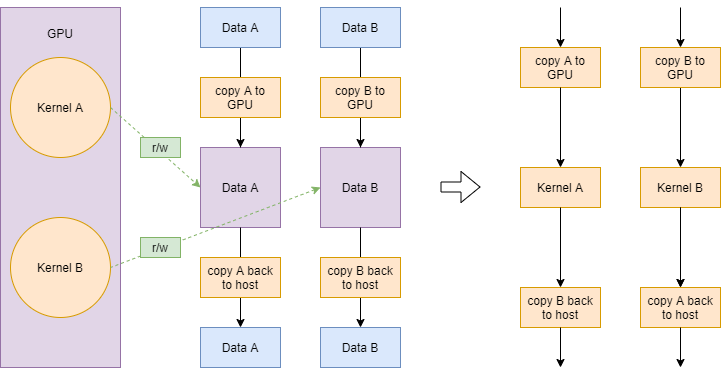

The diagram above was exported from draw.io. Its source (the exported page's mxGraphModel, read from the mxfile embedded in the PNG):
<mxGraphModel dx="1086" dy="806" grid="1" gridSize="10" guides="1" tooltips="1" connect="1" arrows="1" fold="1" page="1" pageScale="1" pageWidth="827" pageHeight="1169" math="0" shadow="0">
  <root>
    <mxCell id="0" />
    <mxCell id="1" parent="0" />
    <mxCell id="Y6iWwm1qgtZ8P81vCxj6-19" value="Kernel A" style="rounded=0;whiteSpace=wrap;html=1;fillColor=#ffe6cc;strokeColor=#d79b00;" parent="1" vertex="1">
      <mxGeometry x="560" y="200" width="80" height="40" as="geometry" />
    </mxCell>
    <mxCell id="Y6iWwm1qgtZ8P81vCxj6-20" value="Kernel B" style="rounded=0;whiteSpace=wrap;html=1;fillColor=#ffe6cc;strokeColor=#d79b00;" parent="1" vertex="1">
      <mxGeometry x="680" y="200" width="80" height="40" as="geometry" />
    </mxCell>
    <mxCell id="WLAb-HVYEj0Z8suwNHRZ-1" value="GPU&lt;br&gt;&lt;br&gt;&lt;br&gt;&lt;br&gt;&lt;br&gt;&lt;br&gt;&lt;br&gt;&lt;br&gt;&lt;br&gt;&lt;br&gt;&lt;br&gt;&lt;br&gt;&lt;br&gt;&lt;br&gt;&lt;br&gt;&lt;br&gt;&lt;br&gt;&lt;br&gt;&lt;br&gt;&lt;br&gt;&lt;br&gt;&lt;br&gt;&lt;br&gt;" style="rounded=0;whiteSpace=wrap;html=1;fillColor=#e1d5e7;strokeColor=#9673a6;" parent="1" vertex="1">
      <mxGeometry x="40" y="40" width="120" height="360" as="geometry" />
    </mxCell>
    <mxCell id="WLAb-HVYEj0Z8suwNHRZ-2" value="Kernel A" style="ellipse;whiteSpace=wrap;html=1;fillColor=#ffe6cc;strokeColor=#d79b00;" parent="1" vertex="1">
      <mxGeometry x="50" y="90" width="100" height="100" as="geometry" />
    </mxCell>
    <mxCell id="WLAb-HVYEj0Z8suwNHRZ-3" value="Kernel B" style="ellipse;whiteSpace=wrap;html=1;fillColor=#ffe6cc;strokeColor=#d79b00;" parent="1" vertex="1">
      <mxGeometry x="50" y="250" width="100" height="100" as="geometry" />
    </mxCell>
    <mxCell id="WLAb-HVYEj0Z8suwNHRZ-4" value="Data A" style="rounded=0;whiteSpace=wrap;html=1;fillColor=#e1d5e7;strokeColor=#9673a6;" parent="1" vertex="1">
      <mxGeometry x="240" y="180" width="80" height="80" as="geometry" />
    </mxCell>
    <mxCell id="WLAb-HVYEj0Z8suwNHRZ-6" value="" style="endArrow=classic;html=1;exitX=1;exitY=0.5;exitDx=0;exitDy=0;entryX=0;entryY=0.5;entryDx=0;entryDy=0;fillColor=#d5e8d4;strokeColor=#82b366;dashed=1;" parent="1" source="WLAb-HVYEj0Z8suwNHRZ-2" target="WLAb-HVYEj0Z8suwNHRZ-4" edge="1">
      <mxGeometry width="50" height="50" relative="1" as="geometry">
        <mxPoint x="250" y="60" as="sourcePoint" />
        <mxPoint x="250" y="180" as="targetPoint" />
      </mxGeometry>
    </mxCell>
    <mxCell id="WLAb-HVYEj0Z8suwNHRZ-7" value="" style="endArrow=none;html=1;exitX=0;exitY=0.5;exitDx=0;exitDy=0;entryX=1;entryY=0.5;entryDx=0;entryDy=0;fillColor=#d5e8d4;strokeColor=#82b366;dashed=1;endFill=0;startArrow=classic;startFill=1;" parent="1" source="Da_Yjzhlhk6ArrbKxL6F-1" target="WLAb-HVYEj0Z8suwNHRZ-3" edge="1">
      <mxGeometry width="50" height="50" relative="1" as="geometry">
        <mxPoint x="160" y="290" as="sourcePoint" />
        <mxPoint x="327.03999999999996" y="371.03999999999996" as="targetPoint" />
      </mxGeometry>
    </mxCell>
    <mxCell id="WLAb-HVYEj0Z8suwNHRZ-8" value="r/w" style="text;html=1;strokeColor=#82b366;fillColor=#d5e8d4;align=center;verticalAlign=middle;whiteSpace=wrap;rounded=0;" parent="1" vertex="1">
      <mxGeometry x="180" y="170" width="40" height="20" as="geometry" />
    </mxCell>
    <mxCell id="WLAb-HVYEj0Z8suwNHRZ-9" value="r/w" style="text;html=1;strokeColor=#82b366;fillColor=#d5e8d4;align=center;verticalAlign=middle;whiteSpace=wrap;rounded=0;" parent="1" vertex="1">
      <mxGeometry x="180" y="270" width="40" height="20" as="geometry" />
    </mxCell>
    <mxCell id="WLAb-HVYEj0Z8suwNHRZ-10" value="" style="endArrow=classic;html=1;entryX=0.5;entryY=0;entryDx=0;entryDy=0;endFill=1;startArrow=none;startFill=0;exitX=0.5;exitY=1;exitDx=0;exitDy=0;" parent="1" source="WLAb-HVYEj0Z8suwNHRZ-15" target="WLAb-HVYEj0Z8suwNHRZ-4" edge="1">
      <mxGeometry width="50" height="50" relative="1" as="geometry">
        <mxPoint x="420" y="100" as="sourcePoint" />
        <mxPoint x="279.5" y="170" as="targetPoint" />
      </mxGeometry>
    </mxCell>
    <mxCell id="WLAb-HVYEj0Z8suwNHRZ-11" value="" style="endArrow=classic;html=1;exitX=0.5;exitY=1;exitDx=0;exitDy=0;entryX=0.5;entryY=0;entryDx=0;entryDy=0;" parent="1" source="WLAb-HVYEj0Z8suwNHRZ-4" target="WLAb-HVYEj0Z8suwNHRZ-16" edge="1">
      <mxGeometry width="50" height="50" relative="1" as="geometry">
        <mxPoint x="360" y="220" as="sourcePoint" />
        <mxPoint x="280" y="400" as="targetPoint" />
      </mxGeometry>
    </mxCell>
    <mxCell id="WLAb-HVYEj0Z8suwNHRZ-12" value="" style="edgeStyle=orthogonalEdgeStyle;rounded=0;orthogonalLoop=1;jettySize=auto;html=1;dashed=1;endArrow=none;endFill=0;" parent="1" source="WLAb-HVYEj0Z8suwNHRZ-13" target="WLAb-HVYEj0Z8suwNHRZ-4" edge="1">
      <mxGeometry relative="1" as="geometry" />
    </mxCell>
    <mxCell id="WLAb-HVYEj0Z8suwNHRZ-13" value="copy A to GPU" style="text;html=1;strokeColor=#d79b00;fillColor=#ffe6cc;align=center;verticalAlign=middle;whiteSpace=wrap;rounded=0;" parent="1" vertex="1">
      <mxGeometry x="240" y="110" width="80" height="40" as="geometry" />
    </mxCell>
    <mxCell id="WLAb-HVYEj0Z8suwNHRZ-14" value="copy A back to host" style="text;html=1;strokeColor=#d79b00;fillColor=#ffe6cc;align=center;verticalAlign=middle;whiteSpace=wrap;rounded=0;" parent="1" vertex="1">
      <mxGeometry x="240" y="290" width="80" height="40" as="geometry" />
    </mxCell>
    <mxCell id="WLAb-HVYEj0Z8suwNHRZ-15" value="Data A" style="rounded=0;whiteSpace=wrap;html=1;fillColor=#dae8fc;strokeColor=#6c8ebf;" parent="1" vertex="1">
      <mxGeometry x="240" y="40" width="80" height="40" as="geometry" />
    </mxCell>
    <mxCell id="WLAb-HVYEj0Z8suwNHRZ-16" value="Data A" style="rounded=0;whiteSpace=wrap;html=1;fillColor=#dae8fc;strokeColor=#6c8ebf;" parent="1" vertex="1">
      <mxGeometry x="240" y="360" width="80" height="40" as="geometry" />
    </mxCell>
    <mxCell id="WLAb-HVYEj0Z8suwNHRZ-17" value="copy A to GPU" style="text;html=1;strokeColor=#d79b00;fillColor=#ffe6cc;align=center;verticalAlign=middle;whiteSpace=wrap;rounded=0;" parent="1" vertex="1">
      <mxGeometry x="560" y="80" width="80" height="40" as="geometry" />
    </mxCell>
    <mxCell id="WLAb-HVYEj0Z8suwNHRZ-18" value="copy B back to host" style="text;html=1;strokeColor=#d79b00;fillColor=#ffe6cc;align=center;verticalAlign=middle;whiteSpace=wrap;rounded=0;" parent="1" vertex="1">
      <mxGeometry x="560" y="320" width="80" height="40" as="geometry" />
    </mxCell>
    <mxCell id="WLAb-HVYEj0Z8suwNHRZ-20" value="" style="endArrow=classic;html=1;entryX=0.5;entryY=0;entryDx=0;entryDy=0;" parent="1" target="WLAb-HVYEj0Z8suwNHRZ-17" edge="1">
      <mxGeometry width="50" height="50" relative="1" as="geometry">
        <mxPoint x="600" y="40" as="sourcePoint" />
        <mxPoint x="639.5" y="100" as="targetPoint" />
      </mxGeometry>
    </mxCell>
    <mxCell id="WLAb-HVYEj0Z8suwNHRZ-21" value="" style="endArrow=classic;html=1;exitX=0.5;exitY=1;exitDx=0;exitDy=0;entryX=0.5;entryY=0;entryDx=0;entryDy=0;" parent="1" source="WLAb-HVYEj0Z8suwNHRZ-17" target="Y6iWwm1qgtZ8P81vCxj6-19" edge="1">
      <mxGeometry width="50" height="50" relative="1" as="geometry">
        <mxPoint x="650" y="50" as="sourcePoint" />
        <mxPoint x="690" y="150" as="targetPoint" />
      </mxGeometry>
    </mxCell>
    <mxCell id="WLAb-HVYEj0Z8suwNHRZ-23" value="" style="endArrow=classic;html=1;exitX=0.5;exitY=1;exitDx=0;exitDy=0;" parent="1" source="Y6iWwm1qgtZ8P81vCxj6-20" edge="1">
      <mxGeometry width="50" height="50" relative="1" as="geometry">
        <mxPoint x="670" y="70" as="sourcePoint" />
        <mxPoint x="720" y="320" as="targetPoint" />
      </mxGeometry>
    </mxCell>
    <mxCell id="WLAb-HVYEj0Z8suwNHRZ-24" value="" style="endArrow=classic;html=1;exitX=0.5;exitY=1;exitDx=0;exitDy=0;" parent="1" source="WLAb-HVYEj0Z8suwNHRZ-18" edge="1">
      <mxGeometry width="50" height="50" relative="1" as="geometry">
        <mxPoint x="680" y="80" as="sourcePoint" />
        <mxPoint x="600" y="400" as="targetPoint" />
      </mxGeometry>
    </mxCell>
    <mxCell id="WLAb-HVYEj0Z8suwNHRZ-25" value="" style="shape=flexArrow;endArrow=classic;html=1;" parent="1" edge="1">
      <mxGeometry width="50" height="50" relative="1" as="geometry">
        <mxPoint x="480" y="219.5" as="sourcePoint" />
        <mxPoint x="520" y="219.5" as="targetPoint" />
      </mxGeometry>
    </mxCell>
    <mxCell id="Da_Yjzhlhk6ArrbKxL6F-1" value="Data B" style="rounded=0;whiteSpace=wrap;html=1;fillColor=#e1d5e7;strokeColor=#9673a6;" vertex="1" parent="1">
      <mxGeometry x="360" y="180" width="80" height="80" as="geometry" />
    </mxCell>
    <mxCell id="Da_Yjzhlhk6ArrbKxL6F-2" value="" style="endArrow=classic;html=1;entryX=0.5;entryY=0;entryDx=0;entryDy=0;endFill=1;startArrow=none;startFill=0;exitX=0.5;exitY=1;exitDx=0;exitDy=0;" edge="1" parent="1" source="Da_Yjzhlhk6ArrbKxL6F-7" target="Da_Yjzhlhk6ArrbKxL6F-1">
      <mxGeometry width="50" height="50" relative="1" as="geometry">
        <mxPoint x="540" y="100" as="sourcePoint" />
        <mxPoint x="399.5" y="170" as="targetPoint" />
      </mxGeometry>
    </mxCell>
    <mxCell id="Da_Yjzhlhk6ArrbKxL6F-3" value="" style="endArrow=classic;html=1;exitX=0.5;exitY=1;exitDx=0;exitDy=0;entryX=0.5;entryY=0;entryDx=0;entryDy=0;" edge="1" parent="1" source="Da_Yjzhlhk6ArrbKxL6F-1" target="Da_Yjzhlhk6ArrbKxL6F-8">
      <mxGeometry width="50" height="50" relative="1" as="geometry">
        <mxPoint x="480" y="220" as="sourcePoint" />
        <mxPoint x="400" y="400" as="targetPoint" />
      </mxGeometry>
    </mxCell>
    <mxCell id="Da_Yjzhlhk6ArrbKxL6F-4" value="" style="edgeStyle=orthogonalEdgeStyle;rounded=0;orthogonalLoop=1;jettySize=auto;html=1;dashed=1;endArrow=none;endFill=0;" edge="1" parent="1" source="Da_Yjzhlhk6ArrbKxL6F-5" target="Da_Yjzhlhk6ArrbKxL6F-1">
      <mxGeometry relative="1" as="geometry" />
    </mxCell>
    <mxCell id="Da_Yjzhlhk6ArrbKxL6F-5" value="copy B to GPU" style="text;html=1;strokeColor=#d79b00;fillColor=#ffe6cc;align=center;verticalAlign=middle;whiteSpace=wrap;rounded=0;" vertex="1" parent="1">
      <mxGeometry x="360" y="110" width="80" height="40" as="geometry" />
    </mxCell>
    <mxCell id="Da_Yjzhlhk6ArrbKxL6F-6" value="copy B back to host" style="text;html=1;strokeColor=#d79b00;fillColor=#ffe6cc;align=center;verticalAlign=middle;whiteSpace=wrap;rounded=0;" vertex="1" parent="1">
      <mxGeometry x="360" y="290" width="80" height="40" as="geometry" />
    </mxCell>
    <mxCell id="Da_Yjzhlhk6ArrbKxL6F-7" value="Data B" style="rounded=0;whiteSpace=wrap;html=1;fillColor=#dae8fc;strokeColor=#6c8ebf;" vertex="1" parent="1">
      <mxGeometry x="360" y="40" width="80" height="40" as="geometry" />
    </mxCell>
    <mxCell id="Da_Yjzhlhk6ArrbKxL6F-8" value="Data B" style="rounded=0;whiteSpace=wrap;html=1;fillColor=#dae8fc;strokeColor=#6c8ebf;" vertex="1" parent="1">
      <mxGeometry x="360" y="360" width="80" height="40" as="geometry" />
    </mxCell>
    <mxCell id="Da_Yjzhlhk6ArrbKxL6F-9" value="" style="endArrow=classic;html=1;exitX=0.5;exitY=1;exitDx=0;exitDy=0;" edge="1" parent="1" source="Da_Yjzhlhk6ArrbKxL6F-10">
      <mxGeometry width="50" height="50" relative="1" as="geometry">
        <mxPoint x="710" y="130" as="sourcePoint" />
        <mxPoint x="720" y="200" as="targetPoint" />
      </mxGeometry>
    </mxCell>
    <mxCell id="Da_Yjzhlhk6ArrbKxL6F-10" value="copy B to GPU" style="text;html=1;strokeColor=#d79b00;fillColor=#ffe6cc;align=center;verticalAlign=middle;whiteSpace=wrap;rounded=0;" vertex="1" parent="1">
      <mxGeometry x="680" y="80" width="80" height="40" as="geometry" />
    </mxCell>
    <mxCell id="Da_Yjzhlhk6ArrbKxL6F-11" value="" style="endArrow=classic;html=1;entryX=0.5;entryY=0;entryDx=0;entryDy=0;" edge="1" parent="1" target="Da_Yjzhlhk6ArrbKxL6F-10">
      <mxGeometry width="50" height="50" relative="1" as="geometry">
        <mxPoint x="720" y="40" as="sourcePoint" />
        <mxPoint x="610" y="90" as="targetPoint" />
      </mxGeometry>
    </mxCell>
    <mxCell id="Da_Yjzhlhk6ArrbKxL6F-13" value="" style="edgeStyle=orthogonalEdgeStyle;rounded=0;orthogonalLoop=1;jettySize=auto;html=1;startArrow=classic;startFill=1;endArrow=none;endFill=0;" edge="1" parent="1" target="Y6iWwm1qgtZ8P81vCxj6-20">
      <mxGeometry relative="1" as="geometry">
        <mxPoint x="720" y="320" as="sourcePoint" />
      </mxGeometry>
    </mxCell>
    <mxCell id="Da_Yjzhlhk6ArrbKxL6F-12" value="copy A back to host" style="text;html=1;strokeColor=#d79b00;fillColor=#ffe6cc;align=center;verticalAlign=middle;whiteSpace=wrap;rounded=0;" vertex="1" parent="1">
      <mxGeometry x="680" y="320" width="80" height="40" as="geometry" />
    </mxCell>
    <mxCell id="Da_Yjzhlhk6ArrbKxL6F-14" value="" style="edgeStyle=orthogonalEdgeStyle;rounded=0;orthogonalLoop=1;jettySize=auto;html=1;startArrow=classic;startFill=1;endArrow=none;endFill=0;entryX=0.5;entryY=1;entryDx=0;entryDy=0;exitX=0.5;exitY=0;exitDx=0;exitDy=0;" edge="1" parent="1" source="WLAb-HVYEj0Z8suwNHRZ-18" target="Y6iWwm1qgtZ8P81vCxj6-19">
      <mxGeometry relative="1" as="geometry">
        <mxPoint x="730" y="330" as="sourcePoint" />
        <mxPoint x="730" y="250" as="targetPoint" />
      </mxGeometry>
    </mxCell>
    <mxCell id="Da_Yjzhlhk6ArrbKxL6F-15" value="" style="endArrow=classic;html=1;exitX=0.5;exitY=1;exitDx=0;exitDy=0;" edge="1" parent="1" source="Da_Yjzhlhk6ArrbKxL6F-12">
      <mxGeometry width="50" height="50" relative="1" as="geometry">
        <mxPoint x="610" y="370" as="sourcePoint" />
        <mxPoint x="720" y="400" as="targetPoint" />
      </mxGeometry>
    </mxCell>
  </root>
</mxGraphModel>